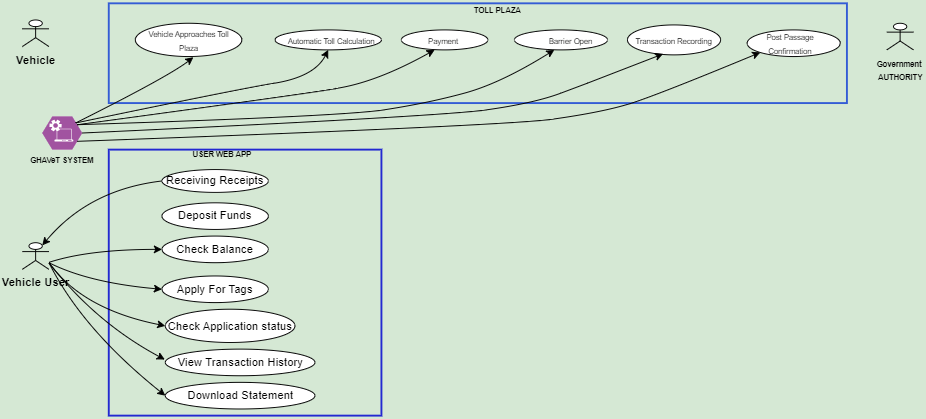

The diagram above was exported from draw.io. Its source (the exported page's mxGraphModel, read from the mxfile embedded in the PNG):
<mxGraphModel dx="1940" dy="443" grid="0" gridSize="7" guides="1" tooltips="1" connect="1" arrows="1" fold="1" page="1" pageScale="1" pageWidth="850" pageHeight="1100" background="#D5E8D4" math="0" shadow="0">
  <root>
    <mxCell id="0" />
    <mxCell id="1" parent="0" />
    <mxCell id="0Ze02xYr8SNm-ibOzlYt-1" value="" style="rounded=0;whiteSpace=wrap;html=1;fillColor=none;strokeColor=#345cd5;strokeWidth=2;" parent="1" vertex="1">
      <mxGeometry x="42" y="77" width="777" height="105" as="geometry" />
    </mxCell>
    <mxCell id="0Ze02xYr8SNm-ibOzlYt-2" value="" style="ellipse;whiteSpace=wrap;html=1;" parent="1" vertex="1">
      <mxGeometry x="70" y="98" width="112" height="35" as="geometry" />
    </mxCell>
    <mxCell id="0Ze02xYr8SNm-ibOzlYt-3" value="&lt;font style=&quot;font-size: 8px;&quot;&gt;Vehicle Approaches Toll Plaza&lt;/font&gt;" style="text;html=1;align=center;verticalAlign=middle;whiteSpace=wrap;rounded=0;" parent="1" vertex="1">
      <mxGeometry x="73.5" y="112" width="105" height="7" as="geometry" />
    </mxCell>
    <mxCell id="0Ze02xYr8SNm-ibOzlYt-6" value="" style="ellipse;whiteSpace=wrap;html=1;" parent="1" vertex="1">
      <mxGeometry x="217" y="105" width="112" height="21" as="geometry" />
    </mxCell>
    <mxCell id="0Ze02xYr8SNm-ibOzlYt-7" value="&lt;font style=&quot;font-size: 8px;&quot;&gt;Automatic Toll Calculation&lt;/font&gt;" style="text;html=1;align=center;verticalAlign=middle;whiteSpace=wrap;rounded=0;" parent="1" vertex="1">
      <mxGeometry x="217" y="112" width="119" height="7" as="geometry" />
    </mxCell>
    <mxCell id="0Ze02xYr8SNm-ibOzlYt-8" value="" style="ellipse;whiteSpace=wrap;html=1;" parent="1" vertex="1">
      <mxGeometry x="350" y="105" width="91" height="21" as="geometry" />
    </mxCell>
    <mxCell id="0Ze02xYr8SNm-ibOzlYt-9" value="&lt;font style=&quot;font-size: 8px;&quot;&gt;Payment&amp;nbsp;&lt;/font&gt;" style="text;html=1;align=center;verticalAlign=middle;whiteSpace=wrap;rounded=0;" parent="1" vertex="1">
      <mxGeometry x="371" y="112" width="49" height="7" as="geometry" />
    </mxCell>
    <mxCell id="0Ze02xYr8SNm-ibOzlYt-10" value="" style="ellipse;whiteSpace=wrap;html=1;" parent="1" vertex="1">
      <mxGeometry x="469" y="105" width="98" height="21" as="geometry" />
    </mxCell>
    <mxCell id="0Ze02xYr8SNm-ibOzlYt-11" value="&lt;font style=&quot;font-size: 8px;&quot;&gt;Barrier Open&lt;/font&gt;" style="text;html=1;align=center;verticalAlign=middle;whiteSpace=wrap;rounded=0;" parent="1" vertex="1">
      <mxGeometry x="504" y="112" width="49" height="7" as="geometry" />
    </mxCell>
    <mxCell id="0Ze02xYr8SNm-ibOzlYt-16" value="" style="ellipse;whiteSpace=wrap;html=1;" parent="1" vertex="1">
      <mxGeometry x="588" y="99.75" width="98" height="31.5" as="geometry" />
    </mxCell>
    <mxCell id="0Ze02xYr8SNm-ibOzlYt-17" value="&lt;font style=&quot;font-size: 8px;&quot;&gt;Transaction Recording&lt;/font&gt;" style="text;html=1;align=center;verticalAlign=middle;whiteSpace=wrap;rounded=0;" parent="1" vertex="1">
      <mxGeometry x="595" y="115.5" width="84" as="geometry" />
    </mxCell>
    <mxCell id="0Ze02xYr8SNm-ibOzlYt-18" value="" style="ellipse;whiteSpace=wrap;html=1;" parent="1" vertex="1">
      <mxGeometry x="714" y="105" width="98" height="28" as="geometry" />
    </mxCell>
    <mxCell id="0Ze02xYr8SNm-ibOzlYt-19" value="&lt;font style=&quot;font-size: 8px;&quot;&gt;Post Passage Confirmation&lt;/font&gt;" style="text;html=1;align=center;verticalAlign=middle;whiteSpace=wrap;rounded=0;" parent="1" vertex="1">
      <mxGeometry x="714" y="115.5" width="91" height="7" as="geometry" />
    </mxCell>
    <mxCell id="0Ze02xYr8SNm-ibOzlYt-22" value="&lt;b&gt;Vehicle&lt;/b&gt;" style="shape=umlActor;verticalLabelPosition=bottom;verticalAlign=top;html=1;outlineConnect=0;" parent="1" vertex="1">
      <mxGeometry x="-49" y="94.5" width="28" height="28" as="geometry" />
    </mxCell>
    <mxCell id="0Ze02xYr8SNm-ibOzlYt-23" value="" style="verticalLabelPosition=bottom;sketch=0;html=1;fillColor=#A153A0;strokeColor=#ffffff;verticalAlign=top;align=center;points=[[0,0.5,0],[0.125,0.25,0],[0.25,0,0],[0.5,0,0],[0.75,0,0],[0.875,0.25,0],[1,0.5,0],[0.875,0.75,0],[0.75,1,0],[0.5,1,0],[0.125,0.75,0]];pointerEvents=1;shape=mxgraph.cisco_safe.compositeIcon;bgIcon=mxgraph.cisco_safe.design.blank_device;resIcon=mxgraph.cisco_safe.design.automated_system;" parent="1" vertex="1">
      <mxGeometry x="-28" y="196" width="42" height="35" as="geometry" />
    </mxCell>
    <mxCell id="0Ze02xYr8SNm-ibOzlYt-24" value="&lt;font style=&quot;font-size: 8px;&quot;&gt;&lt;b style=&quot;&quot;&gt;GHAVeT SYSTEM&lt;/b&gt;&lt;/font&gt;" style="text;html=1;align=center;verticalAlign=middle;whiteSpace=wrap;rounded=0;" parent="1" vertex="1">
      <mxGeometry x="-42" y="238" width="70" height="7" as="geometry" />
    </mxCell>
    <mxCell id="0Ze02xYr8SNm-ibOzlYt-28" value="" style="curved=1;endArrow=classic;html=1;rounded=0;entryX=0.5;entryY=1;entryDx=0;entryDy=0;" parent="1" target="0Ze02xYr8SNm-ibOzlYt-6" edge="1">
      <mxGeometry width="50" height="50" relative="1" as="geometry">
        <mxPoint x="7" y="203" as="sourcePoint" />
        <mxPoint x="316" y="140" as="targetPoint" />
        <Array as="points">
          <mxPoint x="175" y="168" />
          <mxPoint x="259" y="154" />
        </Array>
      </mxGeometry>
    </mxCell>
    <mxCell id="0Ze02xYr8SNm-ibOzlYt-29" value="" style="curved=1;endArrow=classic;html=1;rounded=0;entryX=0.545;entryY=1.02;entryDx=0;entryDy=0;entryPerimeter=0;" parent="1" target="0Ze02xYr8SNm-ibOzlYt-2" edge="1">
      <mxGeometry width="50" height="50" relative="1" as="geometry">
        <mxPoint x="7" y="203" as="sourcePoint" />
        <mxPoint x="220.5" y="112" as="targetPoint" />
        <Array as="points">
          <mxPoint x="105" y="154" />
        </Array>
      </mxGeometry>
    </mxCell>
    <mxCell id="0Ze02xYr8SNm-ibOzlYt-32" value="" style="curved=1;endArrow=classic;html=1;rounded=0;exitX=0.875;exitY=0.25;exitDx=0;exitDy=0;exitPerimeter=0;entryX=0.385;entryY=1;entryDx=0;entryDy=0;entryPerimeter=0;" parent="1" source="0Ze02xYr8SNm-ibOzlYt-23" target="0Ze02xYr8SNm-ibOzlYt-8" edge="1">
      <mxGeometry width="50" height="50" relative="1" as="geometry">
        <mxPoint x="70.5" y="201.25" as="sourcePoint" />
        <mxPoint x="339.5" y="131.25" as="targetPoint" />
        <Array as="points">
          <mxPoint x="241.5" y="173.25" />
          <mxPoint x="325.5" y="159.25" />
        </Array>
      </mxGeometry>
    </mxCell>
    <mxCell id="0Ze02xYr8SNm-ibOzlYt-33" value="" style="curved=1;endArrow=classic;html=1;rounded=0;exitX=0.875;exitY=0.25;exitDx=0;exitDy=0;exitPerimeter=0;entryX=0.429;entryY=1;entryDx=0;entryDy=0;entryPerimeter=0;" parent="1" source="0Ze02xYr8SNm-ibOzlYt-23" target="0Ze02xYr8SNm-ibOzlYt-10" edge="1">
      <mxGeometry width="50" height="50" relative="1" as="geometry">
        <mxPoint x="49.25" y="210.25" as="sourcePoint" />
        <mxPoint x="425.25" y="131.25" as="targetPoint" />
        <Array as="points">
          <mxPoint x="287" y="196" />
          <mxPoint x="378" y="182" />
          <mxPoint x="455" y="161" />
        </Array>
      </mxGeometry>
    </mxCell>
    <mxCell id="0Ze02xYr8SNm-ibOzlYt-34" value="" style="curved=1;endArrow=classic;html=1;rounded=0;exitX=1;exitY=0.5;exitDx=0;exitDy=0;exitPerimeter=0;entryX=0.383;entryY=0.968;entryDx=0;entryDy=0;entryPerimeter=0;" parent="1" source="0Ze02xYr8SNm-ibOzlYt-23" target="0Ze02xYr8SNm-ibOzlYt-16" edge="1">
      <mxGeometry width="50" height="50" relative="1" as="geometry">
        <mxPoint x="22.1" y="226" as="sourcePoint" />
        <mxPoint x="524.1" y="147" as="targetPoint" />
        <Array as="points">
          <mxPoint x="391" y="196" />
          <mxPoint x="490" y="182" />
          <mxPoint x="546" y="161" />
        </Array>
      </mxGeometry>
    </mxCell>
    <mxCell id="0Ze02xYr8SNm-ibOzlYt-35" value="" style="curved=1;endArrow=classic;html=1;rounded=0;exitX=0.875;exitY=0.75;exitDx=0;exitDy=0;exitPerimeter=0;entryX=0;entryY=1;entryDx=0;entryDy=0;" parent="1" source="0Ze02xYr8SNm-ibOzlYt-23" target="0Ze02xYr8SNm-ibOzlYt-18" edge="1">
      <mxGeometry width="50" height="50" relative="1" as="geometry">
        <mxPoint x="84" y="223.76" as="sourcePoint" />
        <mxPoint x="696" y="139.76" as="targetPoint" />
        <Array as="points">
          <mxPoint x="461" y="205.76" />
          <mxPoint x="560" y="191.76" />
          <mxPoint x="616" y="175" />
        </Array>
      </mxGeometry>
    </mxCell>
    <mxCell id="0Ze02xYr8SNm-ibOzlYt-36" value="&lt;font style=&quot;font-size: 8px;&quot;&gt;&lt;b&gt;Government&amp;nbsp;&lt;/b&gt;&lt;/font&gt;&lt;div&gt;&lt;font style=&quot;font-size: 8px;&quot;&gt;&lt;b&gt;AUTHORITY&lt;/b&gt;&lt;/font&gt;&lt;/div&gt;" style="shape=umlActor;verticalLabelPosition=bottom;verticalAlign=top;html=1;outlineConnect=0;" parent="1" vertex="1">
      <mxGeometry x="861" y="98" width="28" height="28" as="geometry" />
    </mxCell>
    <mxCell id="0Ze02xYr8SNm-ibOzlYt-38" value="" style="rounded=0;whiteSpace=wrap;html=1;fillColor=none;strokeColor=#2329d1;strokeWidth=2;" parent="1" vertex="1">
      <mxGeometry x="42" y="231" width="287" height="280" as="geometry" />
    </mxCell>
    <mxCell id="0Ze02xYr8SNm-ibOzlYt-44" value="Receiving Receipts" style="ellipse;whiteSpace=wrap;html=1;" parent="1" vertex="1">
      <mxGeometry x="98" y="252" width="112" height="24" as="geometry" />
    </mxCell>
    <mxCell id="0Ze02xYr8SNm-ibOzlYt-45" value="Deposit Funds" style="ellipse;whiteSpace=wrap;html=1;" parent="1" vertex="1">
      <mxGeometry x="98" y="287" width="112" height="28" as="geometry" />
    </mxCell>
    <mxCell id="0Ze02xYr8SNm-ibOzlYt-46" value="Check Balance" style="ellipse;whiteSpace=wrap;html=1;" parent="1" vertex="1">
      <mxGeometry x="98" y="322" width="112" height="28" as="geometry" />
    </mxCell>
    <mxCell id="0Ze02xYr8SNm-ibOzlYt-47" value="Apply For Tags" style="ellipse;whiteSpace=wrap;html=1;" parent="1" vertex="1">
      <mxGeometry x="98" y="364" width="112" height="28" as="geometry" />
    </mxCell>
    <mxCell id="0Ze02xYr8SNm-ibOzlYt-49" value="Check Application status" style="ellipse;whiteSpace=wrap;html=1;" parent="1" vertex="1">
      <mxGeometry x="101.5" y="399" width="136.5" height="35" as="geometry" />
    </mxCell>
    <mxCell id="0Ze02xYr8SNm-ibOzlYt-50" value="&lt;font style=&quot;font-size: 8px;&quot;&gt;&lt;b&gt;USER WEB APP&lt;/b&gt;&lt;/font&gt;" style="text;html=1;align=center;verticalAlign=middle;whiteSpace=wrap;rounded=0;" parent="1" vertex="1">
      <mxGeometry x="115.5" y="227.5" width="91" height="14" as="geometry" />
    </mxCell>
    <mxCell id="0Ze02xYr8SNm-ibOzlYt-51" value="&lt;span style=&quot;font-size: 8px;&quot;&gt;&lt;b&gt;TOLL PLAZA&lt;/b&gt;&lt;/span&gt;" style="text;html=1;align=center;verticalAlign=middle;whiteSpace=wrap;rounded=0;" parent="1" vertex="1">
      <mxGeometry x="406" y="77" width="91" height="14" as="geometry" />
    </mxCell>
    <mxCell id="0Ze02xYr8SNm-ibOzlYt-52" value="View Transaction History" style="ellipse;whiteSpace=wrap;html=1;" parent="1" vertex="1">
      <mxGeometry x="101.5" y="441" width="157.5" height="28" as="geometry" />
    </mxCell>
    <mxCell id="0Ze02xYr8SNm-ibOzlYt-53" value="Download Statement" style="ellipse;whiteSpace=wrap;html=1;" parent="1" vertex="1">
      <mxGeometry x="101.5" y="476" width="157.5" height="28" as="geometry" />
    </mxCell>
    <mxCell id="0Ze02xYr8SNm-ibOzlYt-54" value="" style="curved=1;endArrow=classic;html=1;rounded=0;exitX=0;exitY=0.5;exitDx=0;exitDy=0;entryX=0.75;entryY=0.1;entryDx=0;entryDy=0;entryPerimeter=0;" parent="1" source="0Ze02xYr8SNm-ibOzlYt-44" target="0Ze02xYr8SNm-ibOzlYt-55" edge="1">
      <mxGeometry width="50" height="50" relative="1" as="geometry">
        <mxPoint x="-147" y="322" as="sourcePoint" />
        <mxPoint x="-21" y="322" as="targetPoint" />
        <Array as="points">
          <mxPoint x="21" y="273" />
        </Array>
      </mxGeometry>
    </mxCell>
    <mxCell id="0Ze02xYr8SNm-ibOzlYt-55" value="&lt;b&gt;Vehicle User&lt;/b&gt;" style="shape=umlActor;verticalLabelPosition=bottom;verticalAlign=top;html=1;outlineConnect=0;" parent="1" vertex="1">
      <mxGeometry x="-49" y="329" width="28" height="28" as="geometry" />
    </mxCell>
    <mxCell id="0Ze02xYr8SNm-ibOzlYt-56" value="" style="curved=1;endArrow=classic;html=1;rounded=0;exitX=1;exitY=0.3333333333333333;exitDx=0;exitDy=0;exitPerimeter=0;entryX=0;entryY=0.5;entryDx=0;entryDy=0;" parent="1" target="0Ze02xYr8SNm-ibOzlYt-46" edge="1">
      <mxGeometry width="50" height="50" relative="1" as="geometry">
        <mxPoint x="-21" y="349.67" as="sourcePoint" />
        <mxPoint x="98" y="312.67" as="targetPoint" />
        <Array as="points">
          <mxPoint x="21" y="336" />
        </Array>
      </mxGeometry>
    </mxCell>
    <mxCell id="0Ze02xYr8SNm-ibOzlYt-57" value="" style="curved=1;endArrow=classic;html=1;rounded=0;entryX=0;entryY=0.5;entryDx=0;entryDy=0;" parent="1" source="0Ze02xYr8SNm-ibOzlYt-55" target="0Ze02xYr8SNm-ibOzlYt-47" edge="1">
      <mxGeometry width="50" height="50" relative="1" as="geometry">
        <mxPoint x="-21" y="384.83000000000004" as="sourcePoint" />
        <mxPoint x="98" y="371.15999999999997" as="targetPoint" />
        <Array as="points">
          <mxPoint x="21" y="371.15999999999997" />
        </Array>
      </mxGeometry>
    </mxCell>
    <mxCell id="0Ze02xYr8SNm-ibOzlYt-58" value="" style="curved=1;endArrow=classic;html=1;rounded=0;entryX=0;entryY=0.5;entryDx=0;entryDy=0;" parent="1" target="0Ze02xYr8SNm-ibOzlYt-49" edge="1">
      <mxGeometry width="50" height="50" relative="1" as="geometry">
        <mxPoint x="-21" y="350" as="sourcePoint" />
        <mxPoint x="91" y="405.96" as="targetPoint" />
        <Array as="points">
          <mxPoint x="14" y="399.11999999999995" />
        </Array>
      </mxGeometry>
    </mxCell>
    <mxCell id="0Ze02xYr8SNm-ibOzlYt-59" value="" style="curved=1;endArrow=classic;html=1;rounded=0;entryX=0;entryY=0.5;entryDx=0;entryDy=0;" parent="1" edge="1">
      <mxGeometry width="50" height="50" relative="1" as="geometry">
        <mxPoint x="-21" y="350" as="sourcePoint" />
        <mxPoint x="101" y="452" as="targetPoint" />
        <Array as="points">
          <mxPoint x="28" y="413" />
        </Array>
      </mxGeometry>
    </mxCell>
    <mxCell id="0Ze02xYr8SNm-ibOzlYt-60" value="" style="curved=1;endArrow=classic;html=1;rounded=0;entryX=0;entryY=0.5;entryDx=0;entryDy=0;" parent="1" target="0Ze02xYr8SNm-ibOzlYt-53" edge="1">
      <mxGeometry width="50" height="50" relative="1" as="geometry">
        <mxPoint x="-21" y="350" as="sourcePoint" />
        <mxPoint x="87" y="459" as="targetPoint" />
        <Array as="points">
          <mxPoint x="14" y="420" />
        </Array>
      </mxGeometry>
    </mxCell>
  </root>
</mxGraphModel>